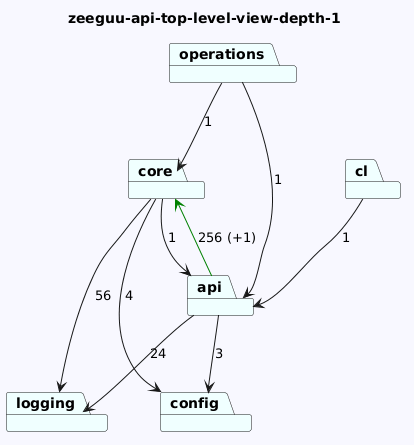

The diagram above was rendered by PlantUML. Its source (embedded in the PNG):
@startuml
skinparam backgroundColor GhostWhite
title zeeguu-api-top-level-view-depth-1
package "operations" #Azure
package "cl" #Azure
package "core" #Azure
package "config" #Azure
package "logging" #Azure
package "api" #Azure
"operations"-->"api"  : 1
"operations"-->"core"  : 1
"cl"-->"api"  : 1
"core"-->"logging"  : 56
"core"-->"api"  : 1
"core"-->"config"  : 4


"api"-->"config"  : 3
"api"-->"logging"  : 24
"api"-->"core" #Green : 256 (+1)
@enduml